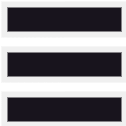

The diagram above was exported from draw.io. Its source (the exported page's mxGraphModel, read from the mxfile embedded in the PNG):
<mxGraphModel dx="164" dy="115" grid="1" gridSize="10" guides="1" tooltips="1" connect="1" arrows="1" fold="1" page="1" pageScale="1" pageWidth="827" pageHeight="1169" math="0" shadow="0">
  <root>
    <mxCell id="0" />
    <mxCell id="1" parent="0" />
    <mxCell id="-HKh-qp2Bl4Ov3vWrFi_-1" value="" style="rounded=0;whiteSpace=wrap;html=1;strokeWidth=2;" vertex="1" parent="1">
      <mxGeometry x="280" y="240" width="40" height="10" as="geometry" />
    </mxCell>
    <mxCell id="-HKh-qp2Bl4Ov3vWrFi_-2" value="" style="rounded=0;whiteSpace=wrap;html=1;strokeWidth=2;" vertex="1" parent="1">
      <mxGeometry x="280" y="255" width="40" height="10" as="geometry" />
    </mxCell>
    <mxCell id="-HKh-qp2Bl4Ov3vWrFi_-3" value="" style="rounded=0;whiteSpace=wrap;html=1;strokeWidth=2;" vertex="1" parent="1">
      <mxGeometry x="280" y="270" width="40" height="10" as="geometry" />
    </mxCell>
  </root>
</mxGraphModel>